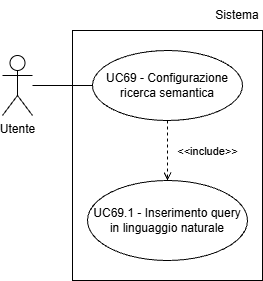

The diagram above was exported from draw.io. Its source (the exported page's mxGraphModel, read from the mxfile embedded in the PNG):
<mxGraphModel dx="1042" dy="561" grid="1" gridSize="10" guides="1" tooltips="1" connect="1" arrows="1" fold="1" page="1" pageScale="1" pageWidth="827" pageHeight="1169" math="0" shadow="0">
  <root>
    <mxCell id="0" />
    <mxCell id="1" parent="0" />
    <mxCell id="atikDzGcrUsBKxlvGIQl-1" parent="1" style="shape=umlActor;verticalLabelPosition=bottom;verticalAlign=top;html=1;outlineConnect=0;" value="Utente" vertex="1">
      <mxGeometry height="60" width="30" x="270" y="245" as="geometry" />
    </mxCell>
    <mxCell id="atikDzGcrUsBKxlvGIQl-2" edge="1" parent="1" source="atikDzGcrUsBKxlvGIQl-1" style="endArrow=none;html=1;rounded=0;entryX=0;entryY=0.5;entryDx=0;entryDy=0;" value="">
      <mxGeometry height="50" relative="1" width="50" as="geometry">
        <mxPoint x="180" y="265" as="sourcePoint" />
        <mxPoint x="360" y="275" as="targetPoint" />
      </mxGeometry>
    </mxCell>
    <mxCell id="atikDzGcrUsBKxlvGIQl-3" parent="1" style="ellipse;whiteSpace=wrap;html=1;" value="UC69 - Configurazione ricerca semantica" vertex="1">
      <mxGeometry height="70" width="150" x="360" y="240" as="geometry" />
    </mxCell>
    <mxCell id="atikDzGcrUsBKxlvGIQl-4" parent="1" style="ellipse;whiteSpace=wrap;html=1;" value="UC69.1 - Inserimento query in linguaggio naturale" vertex="1">
      <mxGeometry height="80" width="160" x="355" y="370" as="geometry" />
    </mxCell>
    <mxCell id="atikDzGcrUsBKxlvGIQl-5" edge="1" parent="1" source="atikDzGcrUsBKxlvGIQl-3" style="html=1;verticalAlign=bottom;labelBackgroundColor=none;endArrow=open;endFill=0;dashed=1;rounded=0;exitX=0.5;exitY=1;exitDx=0;exitDy=0;entryX=0.5;entryY=0;entryDx=0;entryDy=0;" target="atikDzGcrUsBKxlvGIQl-4" value="&amp;lt;&amp;lt;include&amp;gt;&amp;gt;">
      <mxGeometry relative="1" width="160" x="0.3333" y="40" as="geometry">
        <mxPoint as="offset" />
        <mxPoint x="540" y="330" as="sourcePoint" />
        <mxPoint x="540" y="390" as="targetPoint" />
      </mxGeometry>
    </mxCell>
    <mxCell id="atikDzGcrUsBKxlvGIQl-6" parent="1" style="rounded=0;whiteSpace=wrap;html=1;fillColor=none;" value="" vertex="1">
      <mxGeometry height="250" width="190" x="340" y="220" as="geometry" />
    </mxCell>
    <mxCell id="atikDzGcrUsBKxlvGIQl-7" parent="1" style="text;html=1;whiteSpace=wrap;strokeColor=none;fillColor=none;align=center;verticalAlign=middle;rounded=0;" value="Sistema" vertex="1">
      <mxGeometry height="30" width="50" x="480" y="190" as="geometry" />
    </mxCell>
  </root>
</mxGraphModel>